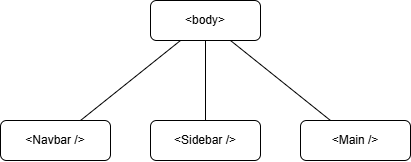

The diagram above was exported from draw.io. Its source (the exported page's mxGraphModel, read from the mxfile embedded in the PNG):
<mxGraphModel dx="834" dy="-51" grid="1" gridSize="10" guides="1" tooltips="1" connect="1" arrows="1" fold="1" page="1" pageScale="1" pageWidth="1169" pageHeight="827" math="0" shadow="0">
  <root>
    <mxCell id="0" />
    <mxCell id="1" parent="0" />
    <mxCell id="JBIbUTEISSRKZVvjBNCr-11" style="rounded=0;orthogonalLoop=1;jettySize=auto;html=1;endArrow=none;endFill=0;" edge="1" parent="1" source="JBIbUTEISSRKZVvjBNCr-6" target="JBIbUTEISSRKZVvjBNCr-7">
      <mxGeometry relative="1" as="geometry" />
    </mxCell>
    <mxCell id="JBIbUTEISSRKZVvjBNCr-12" style="rounded=0;orthogonalLoop=1;jettySize=auto;html=1;entryX=0.5;entryY=0;entryDx=0;entryDy=0;endArrow=none;endFill=0;" edge="1" parent="1" source="JBIbUTEISSRKZVvjBNCr-6" target="JBIbUTEISSRKZVvjBNCr-8">
      <mxGeometry relative="1" as="geometry" />
    </mxCell>
    <mxCell id="JBIbUTEISSRKZVvjBNCr-13" style="rounded=0;orthogonalLoop=1;jettySize=auto;html=1;endArrow=none;endFill=0;" edge="1" parent="1" source="JBIbUTEISSRKZVvjBNCr-6" target="JBIbUTEISSRKZVvjBNCr-9">
      <mxGeometry relative="1" as="geometry" />
    </mxCell>
    <mxCell id="JBIbUTEISSRKZVvjBNCr-6" value="&amp;lt;body&amp;gt;" style="rounded=1;whiteSpace=wrap;html=1;" vertex="1" parent="1">
      <mxGeometry x="650" y="1040" width="110" height="40" as="geometry" />
    </mxCell>
    <mxCell id="JBIbUTEISSRKZVvjBNCr-7" value="&amp;lt;Navbar /&amp;gt;" style="rounded=1;whiteSpace=wrap;html=1;" vertex="1" parent="1">
      <mxGeometry x="500" y="1160" width="110" height="40" as="geometry" />
    </mxCell>
    <mxCell id="JBIbUTEISSRKZVvjBNCr-8" value="&amp;lt;Sidebar /&amp;gt;" style="rounded=1;whiteSpace=wrap;html=1;" vertex="1" parent="1">
      <mxGeometry x="650" y="1160" width="110" height="40" as="geometry" />
    </mxCell>
    <mxCell id="JBIbUTEISSRKZVvjBNCr-9" value="&amp;lt;Main /&amp;gt;" style="rounded=1;whiteSpace=wrap;html=1;" vertex="1" parent="1">
      <mxGeometry x="800" y="1160" width="110" height="40" as="geometry" />
    </mxCell>
  </root>
</mxGraphModel>